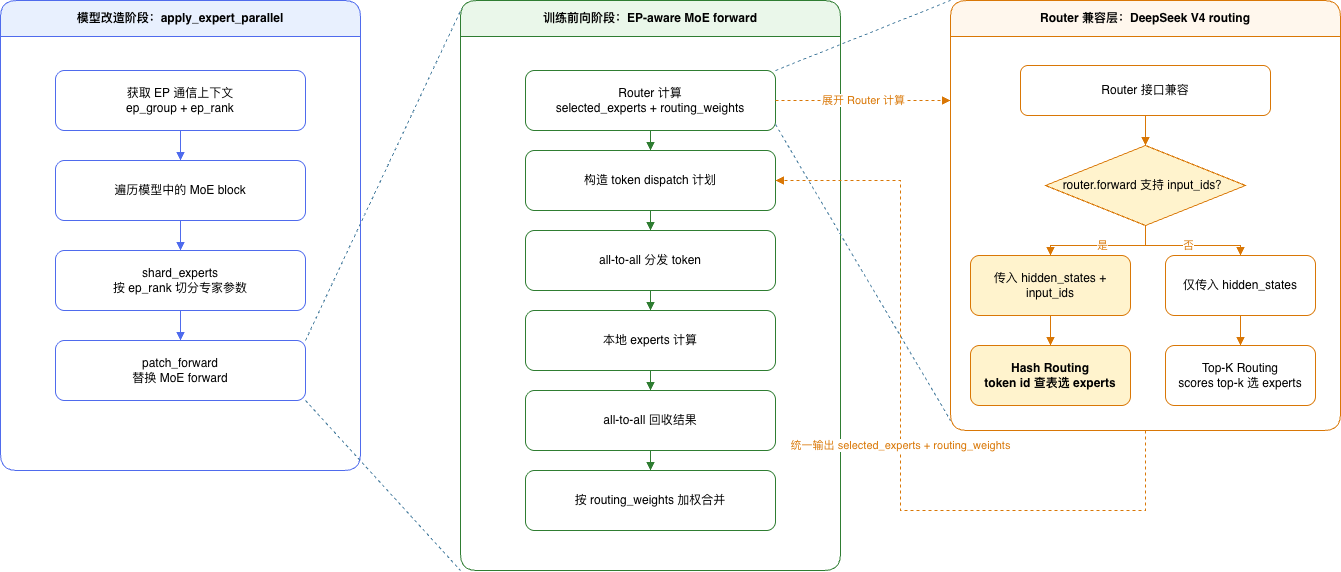

The diagram above was exported from draw.io. Its source (the exported page's mxGraphModel, read from the mxfile embedded in the PNG):
<mxGraphModel dx="2236" dy="1418" grid="1" gridSize="10" guides="1" tooltips="1" connect="1" arrows="1" fold="1" page="1" pageScale="1" pageWidth="827" pageHeight="1169" math="0" shadow="0">
  <root>
    <mxCell id="0" />
    <mxCell id="1" parent="0" />
    <mxCell id="b0cYulnjiVJr-kO5gfme-24" parent="1" style="swimlane;whiteSpace=wrap;html=1;rounded=1;startSize=36;fillColor=#e8f0fe;strokeColor=#4f6bed;fontStyle=1;" value="模型改造阶段：apply_expert_parallel" vertex="1">
      <mxGeometry height="470" width="360" x="80" y="80" as="geometry" />
    </mxCell>
    <mxCell id="b0cYulnjiVJr-kO5gfme-25" parent="b0cYulnjiVJr-kO5gfme-24" style="rounded=1;whiteSpace=wrap;html=1;fillColor=#ffffff;strokeColor=#4f6bed;" value="获取 EP 通信上下文&lt;br&gt;ep_group + ep_rank" vertex="1">
      <mxGeometry height="60" width="250" x="55" y="70" as="geometry" />
    </mxCell>
    <mxCell id="b0cYulnjiVJr-kO5gfme-26" parent="b0cYulnjiVJr-kO5gfme-24" style="rounded=1;whiteSpace=wrap;html=1;fillColor=#ffffff;strokeColor=#4f6bed;" value="遍历模型中的 MoE block" vertex="1">
      <mxGeometry height="60" width="250" x="55" y="160" as="geometry" />
    </mxCell>
    <mxCell id="b0cYulnjiVJr-kO5gfme-27" parent="b0cYulnjiVJr-kO5gfme-24" style="rounded=1;whiteSpace=wrap;html=1;fillColor=#ffffff;strokeColor=#4f6bed;" value="shard_experts&lt;br&gt;按 ep_rank 切分专家参数" vertex="1">
      <mxGeometry height="60" width="250" x="55" y="250" as="geometry" />
    </mxCell>
    <mxCell id="b0cYulnjiVJr-kO5gfme-28" parent="b0cYulnjiVJr-kO5gfme-24" style="rounded=1;whiteSpace=wrap;html=1;fillColor=#ffffff;strokeColor=#4f6bed;" value="patch_forward&lt;br&gt;替换 MoE forward" vertex="1">
      <mxGeometry height="60" width="250" x="55" y="340" as="geometry" />
    </mxCell>
    <mxCell id="b0cYulnjiVJr-kO5gfme-29" edge="1" parent="b0cYulnjiVJr-kO5gfme-24" source="b0cYulnjiVJr-kO5gfme-25" style="edgeStyle=orthogonalEdgeStyle;rounded=0;orthogonalLoop=1;jettySize=auto;html=1;endArrow=block;endFill=1;strokeColor=#4f6bed;" target="b0cYulnjiVJr-kO5gfme-26">
      <mxGeometry relative="1" as="geometry" />
    </mxCell>
    <mxCell id="b0cYulnjiVJr-kO5gfme-30" edge="1" parent="b0cYulnjiVJr-kO5gfme-24" source="b0cYulnjiVJr-kO5gfme-26" style="edgeStyle=orthogonalEdgeStyle;rounded=0;orthogonalLoop=1;jettySize=auto;html=1;endArrow=block;endFill=1;strokeColor=#4f6bed;" target="b0cYulnjiVJr-kO5gfme-27">
      <mxGeometry relative="1" as="geometry" />
    </mxCell>
    <mxCell id="b0cYulnjiVJr-kO5gfme-31" edge="1" parent="b0cYulnjiVJr-kO5gfme-24" source="b0cYulnjiVJr-kO5gfme-27" style="edgeStyle=orthogonalEdgeStyle;rounded=0;orthogonalLoop=1;jettySize=auto;html=1;endArrow=block;endFill=1;strokeColor=#4f6bed;" target="b0cYulnjiVJr-kO5gfme-28">
      <mxGeometry relative="1" as="geometry" />
    </mxCell>
    <mxCell id="b0cYulnjiVJr-kO5gfme-32" parent="1" style="swimlane;whiteSpace=wrap;html=1;rounded=1;startSize=36;fillColor=#eaf7ea;strokeColor=#2f7d32;fontStyle=1;" value="训练前向阶段：EP-aware MoE forward" vertex="1">
      <mxGeometry height="570" width="380" x="540" y="80" as="geometry" />
    </mxCell>
    <mxCell id="b0cYulnjiVJr-kO5gfme-33" parent="b0cYulnjiVJr-kO5gfme-32" style="rounded=1;whiteSpace=wrap;html=1;fillColor=#ffffff;strokeColor=#2f7d32;" value="Router 计算&lt;br&gt;selected_experts + routing_weights" vertex="1">
      <mxGeometry height="60" width="250" x="65" y="70" as="geometry" />
    </mxCell>
    <mxCell id="b0cYulnjiVJr-kO5gfme-34" parent="b0cYulnjiVJr-kO5gfme-32" style="rounded=1;whiteSpace=wrap;html=1;fillColor=#ffffff;strokeColor=#2f7d32;" value="构造 token dispatch 计划" vertex="1">
      <mxGeometry height="60" width="250" x="65" y="150" as="geometry" />
    </mxCell>
    <mxCell id="b0cYulnjiVJr-kO5gfme-35" parent="b0cYulnjiVJr-kO5gfme-32" style="rounded=1;whiteSpace=wrap;html=1;fillColor=#ffffff;strokeColor=#2f7d32;" value="all-to-all 分发 token" vertex="1">
      <mxGeometry height="60" width="250" x="65" y="230" as="geometry" />
    </mxCell>
    <mxCell id="b0cYulnjiVJr-kO5gfme-36" parent="b0cYulnjiVJr-kO5gfme-32" style="rounded=1;whiteSpace=wrap;html=1;fillColor=#ffffff;strokeColor=#2f7d32;" value="本地 experts 计算" vertex="1">
      <mxGeometry height="60" width="250" x="65" y="310" as="geometry" />
    </mxCell>
    <mxCell id="b0cYulnjiVJr-kO5gfme-37" parent="b0cYulnjiVJr-kO5gfme-32" style="rounded=1;whiteSpace=wrap;html=1;fillColor=#ffffff;strokeColor=#2f7d32;" value="all-to-all 回收结果" vertex="1">
      <mxGeometry height="60" width="250" x="65" y="390" as="geometry" />
    </mxCell>
    <mxCell id="b0cYulnjiVJr-kO5gfme-38" parent="b0cYulnjiVJr-kO5gfme-32" style="rounded=1;whiteSpace=wrap;html=1;fillColor=#ffffff;strokeColor=#2f7d32;" value="按 routing_weights 加权合并" vertex="1">
      <mxGeometry height="60" width="250" x="65" y="470" as="geometry" />
    </mxCell>
    <mxCell id="b0cYulnjiVJr-kO5gfme-39" edge="1" parent="b0cYulnjiVJr-kO5gfme-32" source="b0cYulnjiVJr-kO5gfme-33" style="edgeStyle=orthogonalEdgeStyle;rounded=0;orthogonalLoop=1;jettySize=auto;html=1;endArrow=block;endFill=1;strokeColor=#2f7d32;" target="b0cYulnjiVJr-kO5gfme-34">
      <mxGeometry relative="1" as="geometry" />
    </mxCell>
    <mxCell id="b0cYulnjiVJr-kO5gfme-40" edge="1" parent="b0cYulnjiVJr-kO5gfme-32" source="b0cYulnjiVJr-kO5gfme-34" style="edgeStyle=orthogonalEdgeStyle;rounded=0;orthogonalLoop=1;jettySize=auto;html=1;endArrow=block;endFill=1;strokeColor=#2f7d32;" target="b0cYulnjiVJr-kO5gfme-35">
      <mxGeometry relative="1" as="geometry" />
    </mxCell>
    <mxCell id="b0cYulnjiVJr-kO5gfme-41" edge="1" parent="b0cYulnjiVJr-kO5gfme-32" source="b0cYulnjiVJr-kO5gfme-35" style="edgeStyle=orthogonalEdgeStyle;rounded=0;orthogonalLoop=1;jettySize=auto;html=1;endArrow=block;endFill=1;strokeColor=#2f7d32;" target="b0cYulnjiVJr-kO5gfme-36">
      <mxGeometry relative="1" as="geometry" />
    </mxCell>
    <mxCell id="b0cYulnjiVJr-kO5gfme-42" edge="1" parent="b0cYulnjiVJr-kO5gfme-32" source="b0cYulnjiVJr-kO5gfme-36" style="edgeStyle=orthogonalEdgeStyle;rounded=0;orthogonalLoop=1;jettySize=auto;html=1;endArrow=block;endFill=1;strokeColor=#2f7d32;" target="b0cYulnjiVJr-kO5gfme-37">
      <mxGeometry relative="1" as="geometry" />
    </mxCell>
    <mxCell id="b0cYulnjiVJr-kO5gfme-43" edge="1" parent="b0cYulnjiVJr-kO5gfme-32" source="b0cYulnjiVJr-kO5gfme-37" style="edgeStyle=orthogonalEdgeStyle;rounded=0;orthogonalLoop=1;jettySize=auto;html=1;endArrow=block;endFill=1;strokeColor=#2f7d32;" target="b0cYulnjiVJr-kO5gfme-38">
      <mxGeometry relative="1" as="geometry" />
    </mxCell>
    <mxCell id="b0cYulnjiVJr-kO5gfme-61" edge="1" parent="b0cYulnjiVJr-kO5gfme-32" source="b0cYulnjiVJr-kO5gfme-33" style="endArrow=none;dashed=1;html=1;rounded=0;strokeColor=#457B9D;fontColor=#1D3557;fillColor=#A8DADC;exitX=1;exitY=0.9;exitDx=0;exitDy=0;exitPerimeter=0;" value="">
      <mxGeometry height="50" relative="1" width="50" as="geometry">
        <mxPoint x="360" y="430" as="sourcePoint" />
        <mxPoint x="490" y="420" as="targetPoint" />
      </mxGeometry>
    </mxCell>
    <mxCell id="b0cYulnjiVJr-kO5gfme-44" parent="1" style="swimlane;whiteSpace=wrap;html=1;rounded=1;startSize=36;fillColor=#fff7ed;strokeColor=#d97706;fontStyle=1;" value="Router 兼容层：DeepSeek V4 routing" vertex="1">
      <mxGeometry height="430" width="390" x="1030" y="80" as="geometry" />
    </mxCell>
    <mxCell id="b0cYulnjiVJr-kO5gfme-45" parent="b0cYulnjiVJr-kO5gfme-44" style="rounded=1;whiteSpace=wrap;html=1;fillColor=#ffffff;strokeColor=#d97706;" value="Router 接口兼容" vertex="1">
      <mxGeometry height="50" width="250" x="70" y="65" as="geometry" />
    </mxCell>
    <mxCell id="b0cYulnjiVJr-kO5gfme-46" parent="b0cYulnjiVJr-kO5gfme-44" style="rhombus;whiteSpace=wrap;html=1;fillColor=#fff3cd;strokeColor=#d97706;" value="router.forward 支持 input_ids？" vertex="1">
      <mxGeometry height="80" width="200" x="95" y="145" as="geometry" />
    </mxCell>
    <mxCell id="b0cYulnjiVJr-kO5gfme-47" parent="b0cYulnjiVJr-kO5gfme-44" style="rounded=1;whiteSpace=wrap;html=1;fillColor=#fff3cd;strokeColor=#d97706;" value="传入 hidden_states + input_ids" vertex="1">
      <mxGeometry height="60" width="160" x="20" y="255" as="geometry" />
    </mxCell>
    <mxCell id="b0cYulnjiVJr-kO5gfme-48" parent="b0cYulnjiVJr-kO5gfme-44" style="rounded=1;whiteSpace=wrap;html=1;fillColor=#ffffff;strokeColor=#d97706;" value="仅传入 hidden_states" vertex="1">
      <mxGeometry height="60" width="150" x="215" y="255" as="geometry" />
    </mxCell>
    <mxCell id="b0cYulnjiVJr-kO5gfme-49" parent="b0cYulnjiVJr-kO5gfme-44" style="rounded=1;whiteSpace=wrap;html=1;fillColor=#fff3cd;strokeColor=#d97706;fontStyle=1;" value="Hash Routing&lt;br&gt;token id 查表选 experts" vertex="1">
      <mxGeometry height="60" width="160" x="20" y="345" as="geometry" />
    </mxCell>
    <mxCell id="b0cYulnjiVJr-kO5gfme-50" parent="b0cYulnjiVJr-kO5gfme-44" style="rounded=1;whiteSpace=wrap;html=1;fillColor=#ffffff;strokeColor=#d97706;" value="Top-K Routing&lt;br&gt;scores top-k 选 experts" vertex="1">
      <mxGeometry height="60" width="150" x="215" y="345" as="geometry" />
    </mxCell>
    <mxCell id="b0cYulnjiVJr-kO5gfme-51" edge="1" parent="b0cYulnjiVJr-kO5gfme-44" source="b0cYulnjiVJr-kO5gfme-45" style="edgeStyle=orthogonalEdgeStyle;rounded=0;orthogonalLoop=1;jettySize=auto;html=1;endArrow=block;endFill=1;strokeColor=#d97706;" target="b0cYulnjiVJr-kO5gfme-46">
      <mxGeometry relative="1" as="geometry" />
    </mxCell>
    <mxCell id="b0cYulnjiVJr-kO5gfme-52" edge="1" parent="b0cYulnjiVJr-kO5gfme-44" source="b0cYulnjiVJr-kO5gfme-46" style="edgeStyle=orthogonalEdgeStyle;rounded=0;orthogonalLoop=1;jettySize=auto;html=1;endArrow=block;endFill=1;strokeColor=#d97706;fontColor=#d97706;" target="b0cYulnjiVJr-kO5gfme-47" value="是">
      <mxGeometry relative="1" as="geometry" />
    </mxCell>
    <mxCell id="b0cYulnjiVJr-kO5gfme-53" edge="1" parent="b0cYulnjiVJr-kO5gfme-44" source="b0cYulnjiVJr-kO5gfme-46" style="edgeStyle=orthogonalEdgeStyle;rounded=0;orthogonalLoop=1;jettySize=auto;html=1;endArrow=block;endFill=1;strokeColor=#d97706;fontColor=#d97706;" target="b0cYulnjiVJr-kO5gfme-48" value="否">
      <mxGeometry relative="1" as="geometry" />
    </mxCell>
    <mxCell id="b0cYulnjiVJr-kO5gfme-54" edge="1" parent="b0cYulnjiVJr-kO5gfme-44" source="b0cYulnjiVJr-kO5gfme-47" style="edgeStyle=orthogonalEdgeStyle;rounded=0;orthogonalLoop=1;jettySize=auto;html=1;endArrow=block;endFill=1;strokeColor=#d97706;" target="b0cYulnjiVJr-kO5gfme-49">
      <mxGeometry relative="1" as="geometry" />
    </mxCell>
    <mxCell id="b0cYulnjiVJr-kO5gfme-55" edge="1" parent="b0cYulnjiVJr-kO5gfme-44" source="b0cYulnjiVJr-kO5gfme-48" style="edgeStyle=orthogonalEdgeStyle;rounded=0;orthogonalLoop=1;jettySize=auto;html=1;endArrow=block;endFill=1;strokeColor=#d97706;" target="b0cYulnjiVJr-kO5gfme-50">
      <mxGeometry relative="1" as="geometry" />
    </mxCell>
    <mxCell id="b0cYulnjiVJr-kO5gfme-57" edge="1" parent="1" source="b0cYulnjiVJr-kO5gfme-33" style="edgeStyle=orthogonalEdgeStyle;rounded=0;orthogonalLoop=1;jettySize=auto;html=1;dashed=1;endArrow=block;endFill=1;strokeColor=#d97706;fontColor=#d97706;" target="b0cYulnjiVJr-kO5gfme-44" value="展开 Router 计算">
      <mxGeometry relative="1" as="geometry">
        <Array as="points">
          <mxPoint x="1030" y="180" />
          <mxPoint x="1030" y="180" />
        </Array>
      </mxGeometry>
    </mxCell>
    <mxCell id="b0cYulnjiVJr-kO5gfme-58" edge="1" parent="1" source="b0cYulnjiVJr-kO5gfme-44" style="edgeStyle=orthogonalEdgeStyle;rounded=0;orthogonalLoop=1;jettySize=auto;html=1;dashed=1;endArrow=block;endFill=1;strokeColor=#d97706;fontColor=#d97706;exitX=0.5;exitY=1;exitDx=0;exitDy=0;entryX=1;entryY=0.5;entryDx=0;entryDy=0;" target="b0cYulnjiVJr-kO5gfme-34" value="统一输出 selected_experts + routing_weights">
      <mxGeometry relative="1" as="geometry">
        <Array as="points">
          <mxPoint x="1225" y="590" />
          <mxPoint x="980" y="590" />
          <mxPoint x="980" y="260" />
        </Array>
      </mxGeometry>
    </mxCell>
    <mxCell id="b0cYulnjiVJr-kO5gfme-64" edge="1" parent="1" source="b0cYulnjiVJr-kO5gfme-33" style="endArrow=none;dashed=1;html=1;rounded=0;strokeColor=#457B9D;fontColor=#1D3557;fillColor=#A8DADC;entryX=0;entryY=0;entryDx=0;entryDy=0;exitX=1;exitY=0;exitDx=0;exitDy=0;" target="b0cYulnjiVJr-kO5gfme-44" value="">
      <mxGeometry height="50" relative="1" width="50" as="geometry">
        <mxPoint x="850" y="160" as="sourcePoint" />
        <mxPoint x="900" y="110" as="targetPoint" />
      </mxGeometry>
    </mxCell>
    <mxCell id="b0cYulnjiVJr-kO5gfme-65" edge="1" parent="1" source="b0cYulnjiVJr-kO5gfme-28" style="endArrow=none;dashed=1;html=1;rounded=0;strokeColor=#457B9D;fontColor=#1D3557;fillColor=#A8DADC;exitX=1;exitY=1;exitDx=0;exitDy=0;entryX=0;entryY=1;entryDx=0;entryDy=0;" target="b0cYulnjiVJr-kO5gfme-32" value="">
      <mxGeometry height="50" relative="1" width="50" as="geometry">
        <mxPoint x="450" y="640" as="sourcePoint" />
        <mxPoint x="500" y="590" as="targetPoint" />
      </mxGeometry>
    </mxCell>
    <mxCell id="b0cYulnjiVJr-kO5gfme-66" edge="1" parent="1" source="b0cYulnjiVJr-kO5gfme-28" style="endArrow=none;dashed=1;html=1;rounded=0;strokeColor=#457B9D;fontColor=#1D3557;fillColor=#A8DADC;exitX=1;exitY=0;exitDx=0;exitDy=0;entryX=0.003;entryY=0.014;entryDx=0;entryDy=0;entryPerimeter=0;" target="b0cYulnjiVJr-kO5gfme-32" value="">
      <mxGeometry height="50" relative="1" width="50" as="geometry">
        <mxPoint x="500" y="140" as="sourcePoint" />
        <mxPoint x="550" y="90" as="targetPoint" />
      </mxGeometry>
    </mxCell>
  </root>
</mxGraphModel>